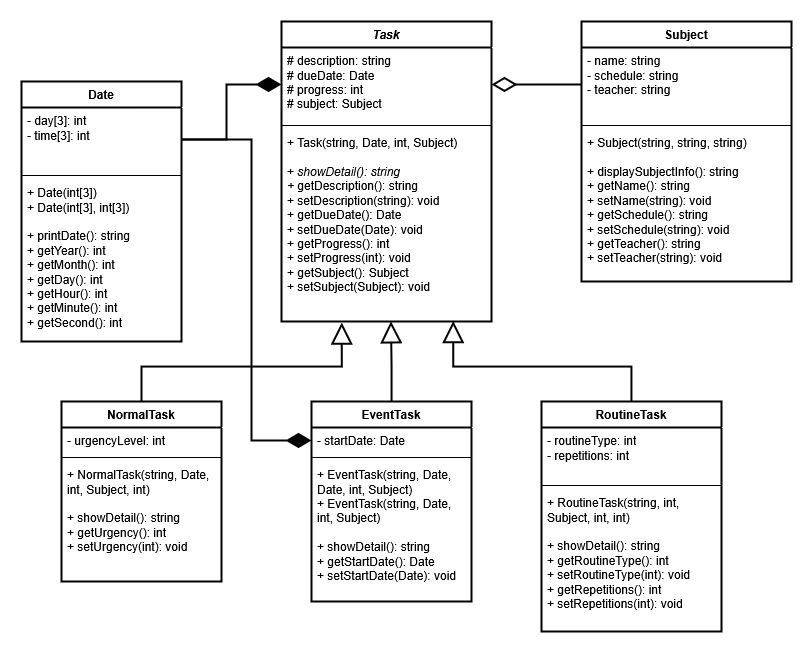

The diagram above was exported from draw.io. Its source (the exported page's mxGraphModel, read from the mxfile embedded in the PNG):
<mxGraphModel dx="1042" dy="535" grid="1" gridSize="10" guides="1" tooltips="1" connect="1" arrows="1" fold="1" page="1" pageScale="1" pageWidth="850" pageHeight="1100" math="0" shadow="0">
  <root>
    <mxCell id="0" />
    <mxCell id="1" parent="0" />
    <mxCell id="v1S7AprJT4sv6-b3cjUe-1" value="&lt;i&gt;Task&lt;/i&gt;" style="swimlane;fontStyle=1;align=center;verticalAlign=top;childLayout=stackLayout;horizontal=1;startSize=26;horizontalStack=0;resizeParent=1;resizeParentMax=0;resizeLast=0;collapsible=1;marginBottom=0;whiteSpace=wrap;html=1;strokeWidth=2;" parent="1" vertex="1">
      <mxGeometry x="320" y="410" width="210" height="300" as="geometry" />
    </mxCell>
    <mxCell id="v1S7AprJT4sv6-b3cjUe-2" value="&lt;div&gt;# description: string&lt;/div&gt;&lt;div&gt;# dueDate: Date&lt;/div&gt;&lt;div&gt;# progress: int&lt;/div&gt;&lt;div&gt;# subject: Subject&lt;/div&gt;" style="text;strokeColor=none;fillColor=none;align=left;verticalAlign=top;spacingLeft=4;spacingRight=4;overflow=hidden;rotatable=0;points=[[0,0.5],[1,0.5]];portConstraint=eastwest;whiteSpace=wrap;html=1;" parent="v1S7AprJT4sv6-b3cjUe-1" vertex="1">
      <mxGeometry y="26" width="210" height="74" as="geometry" />
    </mxCell>
    <mxCell id="v1S7AprJT4sv6-b3cjUe-3" value="" style="line;strokeWidth=1;fillColor=none;align=left;verticalAlign=middle;spacingTop=-1;spacingLeft=3;spacingRight=3;rotatable=0;labelPosition=right;points=[];portConstraint=eastwest;strokeColor=inherit;" parent="v1S7AprJT4sv6-b3cjUe-1" vertex="1">
      <mxGeometry y="100" width="210" height="8" as="geometry" />
    </mxCell>
    <mxCell id="v1S7AprJT4sv6-b3cjUe-4" value="&lt;div&gt;+ Task(string, Date, int, Subject)&lt;/div&gt;&lt;div&gt;&lt;br&gt;&lt;/div&gt;&lt;div&gt;+ &lt;i&gt;showDetail(): string&lt;/i&gt;&lt;/div&gt;&lt;div&gt;&lt;i&gt;+ &lt;/i&gt;getDescription(): string&lt;/div&gt;&lt;div&gt;+ setDescription(string): void&lt;/div&gt;&lt;div&gt;+ getDueDate(): Date&lt;/div&gt;&lt;div&gt;+ setDueDate(Date): void&lt;/div&gt;&lt;div&gt;+ getProgress(): int&lt;/div&gt;&lt;div&gt;+ setProgress(int): void&lt;/div&gt;&lt;div&gt;+ getSubject(): Subject&lt;/div&gt;&lt;div&gt;+ setSubject(Subject): void&lt;/div&gt;&lt;div&gt;&lt;br&gt;&lt;/div&gt;&lt;div&gt;&lt;br&gt;&lt;/div&gt;" style="text;strokeColor=none;fillColor=none;align=left;verticalAlign=top;spacingLeft=4;spacingRight=4;overflow=hidden;rotatable=0;points=[[0,0.5],[1,0.5]];portConstraint=eastwest;whiteSpace=wrap;html=1;" parent="v1S7AprJT4sv6-b3cjUe-1" vertex="1">
      <mxGeometry y="108" width="210" height="192" as="geometry" />
    </mxCell>
    <mxCell id="v1S7AprJT4sv6-b3cjUe-5" value="NormalTask" style="swimlane;fontStyle=1;align=center;verticalAlign=top;childLayout=stackLayout;horizontal=1;startSize=26;horizontalStack=0;resizeParent=1;resizeParentMax=0;resizeLast=0;collapsible=1;marginBottom=0;whiteSpace=wrap;html=1;strokeWidth=2;" parent="1" vertex="1">
      <mxGeometry x="100" y="790" width="160" height="180" as="geometry" />
    </mxCell>
    <mxCell id="v1S7AprJT4sv6-b3cjUe-6" value="- urgencyLevel: int" style="text;strokeColor=none;fillColor=none;align=left;verticalAlign=top;spacingLeft=4;spacingRight=4;overflow=hidden;rotatable=0;points=[[0,0.5],[1,0.5]];portConstraint=eastwest;whiteSpace=wrap;html=1;" parent="v1S7AprJT4sv6-b3cjUe-5" vertex="1">
      <mxGeometry y="26" width="160" height="26" as="geometry" />
    </mxCell>
    <mxCell id="v1S7AprJT4sv6-b3cjUe-7" value="" style="line;strokeWidth=1;fillColor=none;align=left;verticalAlign=middle;spacingTop=-1;spacingLeft=3;spacingRight=3;rotatable=0;labelPosition=right;points=[];portConstraint=eastwest;strokeColor=inherit;" parent="v1S7AprJT4sv6-b3cjUe-5" vertex="1">
      <mxGeometry y="52" width="160" height="8" as="geometry" />
    </mxCell>
    <mxCell id="v1S7AprJT4sv6-b3cjUe-8" value="&lt;div&gt;+ NormalTask(string, Date, int, Subject, int)&lt;/div&gt;&lt;div&gt;&lt;br&gt;&lt;/div&gt;&lt;div&gt;+ showDetail(): string&lt;/div&gt;&lt;div&gt;+ getUrgency(): int&lt;/div&gt;&lt;div&gt;+ setUrgency(int): void&lt;/div&gt;" style="text;strokeColor=none;fillColor=none;align=left;verticalAlign=top;spacingLeft=4;spacingRight=4;overflow=hidden;rotatable=0;points=[[0,0.5],[1,0.5]];portConstraint=eastwest;whiteSpace=wrap;html=1;" parent="v1S7AprJT4sv6-b3cjUe-5" vertex="1">
      <mxGeometry y="60" width="160" height="120" as="geometry" />
    </mxCell>
    <mxCell id="v1S7AprJT4sv6-b3cjUe-9" value="Date" style="swimlane;fontStyle=1;align=center;verticalAlign=top;childLayout=stackLayout;horizontal=1;startSize=26;horizontalStack=0;resizeParent=1;resizeParentMax=0;resizeLast=0;collapsible=1;marginBottom=0;whiteSpace=wrap;html=1;strokeWidth=2;" parent="1" vertex="1">
      <mxGeometry x="60" y="470" width="160" height="260" as="geometry" />
    </mxCell>
    <mxCell id="v1S7AprJT4sv6-b3cjUe-10" value="&lt;div&gt;- day[3]: int&lt;/div&gt;&lt;div&gt;- time[3]: int&lt;/div&gt;" style="text;strokeColor=none;fillColor=none;align=left;verticalAlign=top;spacingLeft=4;spacingRight=4;overflow=hidden;rotatable=0;points=[[0,0.5],[1,0.5]];portConstraint=eastwest;whiteSpace=wrap;html=1;" parent="v1S7AprJT4sv6-b3cjUe-9" vertex="1">
      <mxGeometry y="26" width="160" height="64" as="geometry" />
    </mxCell>
    <mxCell id="v1S7AprJT4sv6-b3cjUe-11" value="" style="line;strokeWidth=1;fillColor=none;align=left;verticalAlign=middle;spacingTop=-1;spacingLeft=3;spacingRight=3;rotatable=0;labelPosition=right;points=[];portConstraint=eastwest;strokeColor=inherit;" parent="v1S7AprJT4sv6-b3cjUe-9" vertex="1">
      <mxGeometry y="90" width="160" height="8" as="geometry" />
    </mxCell>
    <mxCell id="v1S7AprJT4sv6-b3cjUe-12" value="&lt;div&gt;+ Date(int[3])&lt;/div&gt;&lt;div&gt;+ Date(int[3], int[3])&lt;/div&gt;&lt;div&gt;&lt;br&gt;&lt;/div&gt;&lt;div&gt;+ printDate(): string&lt;/div&gt;&lt;div&gt;+ getYear(): int&lt;/div&gt;&lt;div&gt;+ getMonth(): int&lt;/div&gt;&lt;div&gt;+ getDay(): int&lt;/div&gt;&lt;div&gt;+ getHour(): int&lt;/div&gt;&lt;div&gt;+ getMinute(): int&lt;/div&gt;&lt;div&gt;+ getSecond(): int&lt;/div&gt;" style="text;strokeColor=none;fillColor=none;align=left;verticalAlign=top;spacingLeft=4;spacingRight=4;overflow=hidden;rotatable=0;points=[[0,0.5],[1,0.5]];portConstraint=eastwest;whiteSpace=wrap;html=1;" parent="v1S7AprJT4sv6-b3cjUe-9" vertex="1">
      <mxGeometry y="98" width="160" height="162" as="geometry" />
    </mxCell>
    <mxCell id="v1S7AprJT4sv6-b3cjUe-13" value="Subject" style="swimlane;fontStyle=1;align=center;verticalAlign=top;childLayout=stackLayout;horizontal=1;startSize=26;horizontalStack=0;resizeParent=1;resizeParentMax=0;resizeLast=0;collapsible=1;marginBottom=0;whiteSpace=wrap;html=1;strokeWidth=2;" parent="1" vertex="1">
      <mxGeometry x="620" y="410" width="210" height="260" as="geometry" />
    </mxCell>
    <mxCell id="v1S7AprJT4sv6-b3cjUe-14" value="&lt;div&gt;- name: string&lt;/div&gt;&lt;div&gt;- schedule: string&lt;/div&gt;&lt;div&gt;- teacher: string&lt;/div&gt;" style="text;strokeColor=none;fillColor=none;align=left;verticalAlign=top;spacingLeft=4;spacingRight=4;overflow=hidden;rotatable=0;points=[[0,0.5],[1,0.5]];portConstraint=eastwest;whiteSpace=wrap;html=1;" parent="v1S7AprJT4sv6-b3cjUe-13" vertex="1">
      <mxGeometry y="26" width="210" height="74" as="geometry" />
    </mxCell>
    <mxCell id="v1S7AprJT4sv6-b3cjUe-15" value="" style="line;strokeWidth=1;fillColor=none;align=left;verticalAlign=middle;spacingTop=-1;spacingLeft=3;spacingRight=3;rotatable=0;labelPosition=right;points=[];portConstraint=eastwest;strokeColor=inherit;" parent="v1S7AprJT4sv6-b3cjUe-13" vertex="1">
      <mxGeometry y="100" width="210" height="8" as="geometry" />
    </mxCell>
    <mxCell id="v1S7AprJT4sv6-b3cjUe-16" value="&lt;div&gt;+ Subject(string, string, string)&lt;/div&gt;&lt;div&gt;&lt;br&gt;&lt;/div&gt;&lt;div&gt;+ displaySubjectInfo(): string&lt;/div&gt;&lt;div&gt;+ getName(): string&lt;/div&gt;&lt;div&gt;+ setName(string): void&lt;/div&gt;&lt;div&gt;+ getSchedule(): string&lt;/div&gt;&lt;div&gt;+ setSchedule(string): void&lt;/div&gt;&lt;div&gt;+ getTeacher(): string&lt;/div&gt;&lt;div&gt;+ setTeacher(string): void&lt;/div&gt;" style="text;strokeColor=none;fillColor=none;align=left;verticalAlign=top;spacingLeft=4;spacingRight=4;overflow=hidden;rotatable=0;points=[[0,0.5],[1,0.5]];portConstraint=eastwest;whiteSpace=wrap;html=1;" parent="v1S7AprJT4sv6-b3cjUe-13" vertex="1">
      <mxGeometry y="108" width="210" height="152" as="geometry" />
    </mxCell>
    <mxCell id="v1S7AprJT4sv6-b3cjUe-17" style="edgeStyle=orthogonalEdgeStyle;rounded=0;orthogonalLoop=1;jettySize=auto;html=1;exitX=1;exitY=0.5;exitDx=0;exitDy=0;entryX=0;entryY=0.5;entryDx=0;entryDy=0;endArrow=diamondThin;endFill=1;endSize=20;strokeWidth=2;" parent="1" source="v1S7AprJT4sv6-b3cjUe-10" target="v1S7AprJT4sv6-b3cjUe-2" edge="1">
      <mxGeometry relative="1" as="geometry" />
    </mxCell>
    <mxCell id="v1S7AprJT4sv6-b3cjUe-18" style="edgeStyle=orthogonalEdgeStyle;rounded=0;orthogonalLoop=1;jettySize=auto;html=1;exitX=0;exitY=0.5;exitDx=0;exitDy=0;entryX=1;entryY=0.5;entryDx=0;entryDy=0;endArrow=diamondThin;endFill=0;startSize=6;endSize=20;strokeWidth=2;" parent="1" source="v1S7AprJT4sv6-b3cjUe-14" target="v1S7AprJT4sv6-b3cjUe-2" edge="1">
      <mxGeometry relative="1" as="geometry" />
    </mxCell>
    <mxCell id="v1S7AprJT4sv6-b3cjUe-19" value="EventTask" style="swimlane;fontStyle=1;align=center;verticalAlign=top;childLayout=stackLayout;horizontal=1;startSize=26;horizontalStack=0;resizeParent=1;resizeParentMax=0;resizeLast=0;collapsible=1;marginBottom=0;whiteSpace=wrap;html=1;strokeWidth=2;" parent="1" vertex="1">
      <mxGeometry x="350" y="790" width="160" height="200" as="geometry" />
    </mxCell>
    <mxCell id="v1S7AprJT4sv6-b3cjUe-20" value="- startDate: Date" style="text;strokeColor=none;fillColor=none;align=left;verticalAlign=top;spacingLeft=4;spacingRight=4;overflow=hidden;rotatable=0;points=[[0,0.5],[1,0.5]];portConstraint=eastwest;whiteSpace=wrap;html=1;" parent="v1S7AprJT4sv6-b3cjUe-19" vertex="1">
      <mxGeometry y="26" width="160" height="26" as="geometry" />
    </mxCell>
    <mxCell id="v1S7AprJT4sv6-b3cjUe-21" value="" style="line;strokeWidth=1;fillColor=none;align=left;verticalAlign=middle;spacingTop=-1;spacingLeft=3;spacingRight=3;rotatable=0;labelPosition=right;points=[];portConstraint=eastwest;strokeColor=inherit;" parent="v1S7AprJT4sv6-b3cjUe-19" vertex="1">
      <mxGeometry y="52" width="160" height="8" as="geometry" />
    </mxCell>
    <mxCell id="v1S7AprJT4sv6-b3cjUe-22" value="&lt;div&gt;+ EventTask(string, Date, Date, int, Subject)&lt;/div&gt;&lt;div&gt;+ EventTask(string, Date, int, Subject)&lt;/div&gt;&lt;div&gt;&lt;br&gt;&lt;/div&gt;&lt;div&gt;+ showDetail(): string&lt;/div&gt;&lt;div&gt;+ getStartDate(): Date&lt;/div&gt;&lt;div&gt;+ setStartDate(Date): void&lt;/div&gt;" style="text;strokeColor=none;fillColor=none;align=left;verticalAlign=top;spacingLeft=4;spacingRight=4;overflow=hidden;rotatable=0;points=[[0,0.5],[1,0.5]];portConstraint=eastwest;whiteSpace=wrap;html=1;" parent="v1S7AprJT4sv6-b3cjUe-19" vertex="1">
      <mxGeometry y="60" width="160" height="140" as="geometry" />
    </mxCell>
    <mxCell id="v1S7AprJT4sv6-b3cjUe-23" value="RoutineTask" style="swimlane;fontStyle=1;align=center;verticalAlign=top;childLayout=stackLayout;horizontal=1;startSize=26;horizontalStack=0;resizeParent=1;resizeParentMax=0;resizeLast=0;collapsible=1;marginBottom=0;whiteSpace=wrap;html=1;strokeWidth=2;" parent="1" vertex="1">
      <mxGeometry x="580" y="790" width="180" height="230" as="geometry">
        <mxRectangle x="560" y="790" width="100" height="30" as="alternateBounds" />
      </mxGeometry>
    </mxCell>
    <mxCell id="v1S7AprJT4sv6-b3cjUe-24" value="&lt;div&gt;- routineType: int&lt;/div&gt;&lt;div&gt;- repetitions: int&lt;/div&gt;&lt;div&gt;&lt;br&gt;&lt;/div&gt;" style="text;strokeColor=none;fillColor=none;align=left;verticalAlign=top;spacingLeft=4;spacingRight=4;overflow=hidden;rotatable=0;points=[[0,0.5],[1,0.5]];portConstraint=eastwest;whiteSpace=wrap;html=1;" parent="v1S7AprJT4sv6-b3cjUe-23" vertex="1">
      <mxGeometry y="26" width="180" height="54" as="geometry" />
    </mxCell>
    <mxCell id="v1S7AprJT4sv6-b3cjUe-25" value="" style="line;strokeWidth=1;fillColor=none;align=left;verticalAlign=middle;spacingTop=-1;spacingLeft=3;spacingRight=3;rotatable=0;labelPosition=right;points=[];portConstraint=eastwest;strokeColor=inherit;" parent="v1S7AprJT4sv6-b3cjUe-23" vertex="1">
      <mxGeometry y="80" width="180" height="8" as="geometry" />
    </mxCell>
    <mxCell id="v1S7AprJT4sv6-b3cjUe-26" value="&lt;div&gt;+ RoutineTask(string, int, Subject, int, int)&lt;/div&gt;&lt;div&gt;&lt;br&gt;&lt;/div&gt;&lt;div&gt;+ showDetail(): string&lt;/div&gt;&lt;div&gt;+ getRoutineType(): int&lt;/div&gt;&lt;div&gt;+ setRoutineType(int): void&lt;/div&gt;&lt;div&gt;+ getRepetitions(): int&lt;/div&gt;&lt;div&gt;+ setRepetitions(int): void&lt;/div&gt;" style="text;strokeColor=none;fillColor=none;align=left;verticalAlign=top;spacingLeft=4;spacingRight=4;overflow=hidden;rotatable=0;points=[[0,0.5],[1,0.5]];portConstraint=eastwest;whiteSpace=wrap;html=1;" parent="v1S7AprJT4sv6-b3cjUe-23" vertex="1">
      <mxGeometry y="88" width="180" height="142" as="geometry" />
    </mxCell>
    <mxCell id="v1S7AprJT4sv6-b3cjUe-30" style="edgeStyle=orthogonalEdgeStyle;rounded=0;orthogonalLoop=1;jettySize=auto;html=1;exitX=0.5;exitY=0;exitDx=0;exitDy=0;entryX=0.818;entryY=0.997;entryDx=0;entryDy=0;entryPerimeter=0;endArrow=block;endFill=0;endSize=17;strokeWidth=2;" parent="1" source="v1S7AprJT4sv6-b3cjUe-23" target="v1S7AprJT4sv6-b3cjUe-4" edge="1">
      <mxGeometry relative="1" as="geometry" />
    </mxCell>
    <mxCell id="v1S7AprJT4sv6-b3cjUe-31" style="edgeStyle=orthogonalEdgeStyle;rounded=0;orthogonalLoop=1;jettySize=auto;html=1;exitX=0.5;exitY=0;exitDx=0;exitDy=0;entryX=0.521;entryY=0.999;entryDx=0;entryDy=0;entryPerimeter=0;endArrow=block;endFill=0;endSize=17;strokeWidth=2;" parent="1" source="v1S7AprJT4sv6-b3cjUe-19" target="v1S7AprJT4sv6-b3cjUe-4" edge="1">
      <mxGeometry relative="1" as="geometry" />
    </mxCell>
    <mxCell id="v1S7AprJT4sv6-b3cjUe-32" style="edgeStyle=orthogonalEdgeStyle;rounded=0;orthogonalLoop=1;jettySize=auto;html=1;exitX=0.5;exitY=0;exitDx=0;exitDy=0;entryX=0.287;entryY=1.005;entryDx=0;entryDy=0;entryPerimeter=0;endArrow=block;endFill=0;endSize=17;strokeWidth=2;" parent="1" source="v1S7AprJT4sv6-b3cjUe-5" target="v1S7AprJT4sv6-b3cjUe-4" edge="1">
      <mxGeometry relative="1" as="geometry" />
    </mxCell>
    <mxCell id="v1S7AprJT4sv6-b3cjUe-33" style="edgeStyle=orthogonalEdgeStyle;rounded=0;orthogonalLoop=1;jettySize=auto;html=1;entryX=0;entryY=0.5;entryDx=0;entryDy=0;strokeWidth=2;endArrow=diamondThin;endFill=1;endSize=20;" parent="1" source="v1S7AprJT4sv6-b3cjUe-10" target="v1S7AprJT4sv6-b3cjUe-20" edge="1">
      <mxGeometry relative="1" as="geometry">
        <Array as="points">
          <mxPoint x="290" y="528" />
          <mxPoint x="290" y="829" />
        </Array>
      </mxGeometry>
    </mxCell>
  </root>
</mxGraphModel>